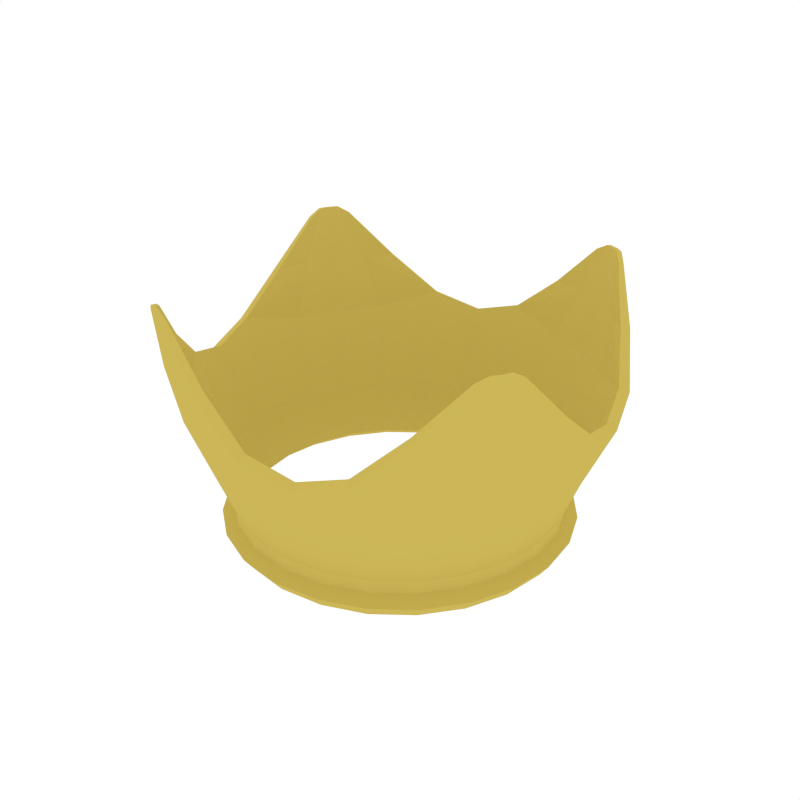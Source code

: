 # Source: Crown.blend  (saved by Blender 2.79.0; exported with 4.5.12 LTS)
import bpy
from mathutils import Matrix  # noqa: F401  (used for matrix-valued properties, if any)

bpy.ops.wm.read_factory_settings(use_empty=True)
scene = bpy.context.scene
scene.name = 'Scene'

# ---- collections
col_collection_1 = bpy.data.collections.new('Collection 1'); scene.collection.children.link(col_collection_1)

# ---- materials (node trees are filled in below, after node groups)
mat_gold = bpy.data.materials.new('Gold')
mat_gold.alpha_threshold = 0.0
mat_gold.diffuse_color = (0.6038, 0.4703, 0.09838, 1.0)
mat_gold.roughness = 0.5

# ---- material node trees

# ---- world
world_world = bpy.data.worlds.new('World'); scene.world = world_world
world_world.color = (1.0, 1.0, 1.0)
world_world.use_sun_shadow = False
world_world.sun_shadow_jitter_overblur = 0.0
world_world.cycles.sampling_method = 'NONE'
world_world.cycles.sample_map_resolution = 256

# ---- meshes
me_cylinder_011 = bpy.data.meshes.new('Cylinder.011')
me_cylinder_011.from_pydata([(0.09218, 0.344, 0.02912), (0.2518, 0.2518, 0.02912), (0.344, 0.09218, 0.02912), (0.344, -0.09218, 0.02912), (0.2518, -0.2518, 0.02912), (0.09218, -0.344, 0.02912), (-0.09218, -0.344, 0.02912), (-0.2518, -0.2518, 0.02912), (-0.344, -0.09218, 0.02912), (-0.344, 0.09218, 0.02912), (-0.2518, 0.2518, 0.02912), (-0.09218, 0.344, 0.02912), (-0.1522, -0.3926, 0.257), (-0.3926, 0.1522, 0.257), (0.2639, 0.3281, 0.257), (0.3281, -0.2639, 0.257), (-0.2639, -0.3281, 0.257), (0.1522, 0.3926, 0.257), (-0.3281, 0.2639, 0.257), (0.3926, -0.1522, 0.257), (0.08274, -0.3088, -0.08733), (0.2261, -0.2261, -0.08733), (0.3088, -0.08274, -0.08733), (-0.08274, 0.3088, -0.08733), (0.08274, 0.3088, -0.08733), (0.3088, 0.08274, -0.08733), (-0.2261, 0.2261, -0.08733), (0.2261, 0.2261, -0.08733), (-0.3088, 0.08274, -0.08733), (-0.3088, -0.08274, -0.08733), (-0.2261, -0.2261, -0.08733), (-0.08274, -0.3088, -0.08733), (0.08291, 0.3094, -0.06197), (0.1122, 0.3837, 0.145), (-2.794e-08, 0.3564, 0.02912), (0.1782, 0.3086, 0.02912), (0.2265, 0.2265, -0.06197), (0.2761, 0.289, 0.145), (0.3086, 0.1782, 0.02912), (0.3094, 0.08291, -0.06197), (0.3956, 0.106, 0.1471), (0.3564, -1.49e-08, 0.02912), (0.3094, -0.08291, -0.06197), (0.3837, -0.1122, 0.145), (0.3086, -0.1782, 0.02912), (0.2265, -0.2265, -0.06197), (0.289, -0.2761, 0.145), (0.1782, -0.3086, 0.02912), (0.08291, -0.3094, -0.06197), (0.106, -0.3956, 0.1471), (5.402e-08, -0.3564, 0.02912), (-0.08291, -0.3094, -0.06197), (-0.1122, -0.3837, 0.145), (-0.1782, -0.3086, 0.02912), (-0.2265, -0.2265, -0.06197), (-0.2761, -0.289, 0.145), (-0.3086, -0.1782, 0.02912), (-0.3094, -0.08291, -0.06197), (-0.3956, -0.106, 0.1471), (-0.3564, -1.639e-07, 0.02912), (-0.3094, 0.08291, -0.06197), (-0.3837, 0.1122, 0.145), (-0.3086, 0.1782, 0.02912), (-0.2265, 0.2265, -0.06197), (-0.289, 0.2761, 0.145), (-0.1782, 0.3086, 0.02912), (-0.08291, 0.3094, -0.06197), (-0.106, 0.3956, 0.1471), (0.1993, 0.3855, 0.3627), (0.2342, 0.3654, 0.3627), (0.3855, -0.1993, 0.3627), (0.3654, -0.2342, 0.3627), (-0.1993, -0.3855, 0.3627), (-0.2342, -0.3654, 0.3627), (-0.3855, 0.1993, 0.3627), (-0.3654, 0.2342, 0.3627), (-0.2124, -0.3678, 0.257), (-0.08775, -0.4099, 0.257), (-0.3678, 0.2124, 0.257), (-0.4099, 0.08775, 0.257), (0.3111, 0.2809, 0.257), (0.2124, 0.3678, 0.257), (0.2809, -0.3111, 0.257), (0.3678, -0.2124, 0.257), (-0.3111, -0.2809, 0.257), (0.08775, 0.4099, 0.257), (-0.2809, 0.3111, 0.257), (0.4099, -0.08775, 0.257), (0.08884, 0.3315, -0.1032), (0.2427, 0.2427, -0.1032), (0.3315, 0.08884, -0.1032), (0.3315, -0.08884, -0.1032), (0.2427, -0.2427, -0.1032), (0.08884, -0.3315, -0.1032), (-0.08884, -0.3315, -0.1032), (-0.2427, -0.2427, -0.1032), (-0.3315, -0.08884, -0.1032), (-0.3315, 0.08884, -0.1032), (-0.2427, 0.2427, -0.1032), (-0.08884, 0.3315, -0.1032), (0.1599, -0.277, -0.08733), (4.843e-08, -0.3199, -0.08733), (0.277, -0.1599, -0.08733), (0.3199, -9.313e-09, -0.08733), (-0.1599, 0.277, -0.08733), (-2.608e-08, 0.3199, -0.08733), (0.1599, 0.277, -0.08733), (0.277, 0.1599, -0.08733), (-0.277, 0.1599, -0.08733), (-0.3199, -1.453e-07, -0.08733), (-0.277, -0.1599, -0.08733), (-0.1599, -0.277, -0.08733), (-2.557e-08, 0.3205, -0.06197), (-0.008898, 0.4158, 0.1745), (0.1603, 0.2776, -0.06197), (0.2005, 0.3473, 0.145), (0.2776, 0.1603, -0.06197), (0.3645, 0.2002, 0.1745), (0.3205, -1.214e-08, -0.06197), (0.4158, 0.008898, 0.1745), (0.2776, -0.1603, -0.06197), (0.3473, -0.2005, 0.145), (0.1603, -0.2776, -0.06197), (0.2002, -0.3645, 0.1745), (4.888e-08, -0.3205, -0.06197), (0.008898, -0.4158, 0.1745), (-0.1603, -0.2776, -0.06197), (-0.2005, -0.3473, 0.145), (-0.2776, -0.1603, -0.06197), (-0.3645, -0.2002, 0.1745), (-0.3205, -1.465e-07, -0.06197), (-0.4158, -0.008898, 0.1745), (-0.2776, 0.1603, -0.06197), (-0.3473, 0.2005, 0.145), (-0.1603, 0.2776, -0.06197), (-0.2002, 0.3645, 0.1745), (0.176, 0.3901, 0.3498), (0.2181, 0.3777, 0.3627), (0.2498, 0.3474, 0.3498), (0.3901, -0.176, 0.3498), (0.3777, -0.2181, 0.3627), (0.3474, -0.2498, 0.3498), (-0.176, -0.3901, 0.3498), (-0.2181, -0.3777, 0.3627), (-0.2498, -0.3474, 0.3498), (-0.3901, 0.176, 0.3498), (-0.3777, 0.2181, 0.3627), (-0.3474, 0.2498, 0.3498), (-2.591e-08, 0.3435, -0.1032), (0.1717, 0.2974, -0.1032), (0.2974, 0.1717, -0.1032), (0.3435, -7.233e-09, -0.1032), (0.2974, -0.1717, -0.1032), (0.1717, -0.2974, -0.1032), (5.421e-08, -0.3435, -0.1032), (-0.1717, -0.2974, -0.1032), (-0.2974, -0.1717, -0.1032), (-0.3435, -1.518e-07, -0.1032), (-0.2974, 0.1717, -0.1032), (-0.1717, 0.2974, -0.1032), (-0.1466, -0.3756, 0.2604), (-0.3756, 0.1466, 0.2604), (0.252, 0.3148, 0.2604), (0.3148, -0.252, 0.2604), (-0.252, -0.3148, 0.2604), (0.1466, 0.3756, 0.2604), (-0.3148, 0.252, 0.2604), (0.3756, -0.1466, 0.2604), (0.07799, -0.291, -0.1094), (0.2131, -0.2131, -0.1094), (0.291, -0.07799, -0.1094), (-0.07799, 0.291, -0.1094), (0.07799, 0.291, -0.1094), (0.291, 0.07799, -0.1094), (-0.2131, 0.2131, -0.1094), (0.2131, 0.2131, -0.1094), (-0.291, 0.07799, -0.1094), (-0.291, -0.07799, -0.1094), (-0.2131, -0.2131, -0.1094), (-0.07799, -0.291, -0.1094), (0.1065, 0.3644, 0.1512), (0.2624, 0.2744, 0.1512), (0.377, 0.101, 0.1555), (0.3644, -0.1065, 0.1512), (0.2744, -0.2624, 0.1512), (0.101, -0.377, 0.1555), (-0.1065, -0.3644, 0.1512), (-0.2624, -0.2744, 0.1512), (-0.377, -0.101, 0.1555), (-0.3644, 0.1065, 0.1512), (-0.2744, 0.2624, 0.1512), (-0.101, 0.377, 0.1555), (0.1962, 0.3762, 0.3642), (0.2277, 0.358, 0.3642), (0.3762, -0.1962, 0.3642), (0.358, -0.2277, 0.3642), (-0.1962, -0.3762, 0.3642), (-0.2277, -0.358, 0.3642), (-0.3762, 0.1962, 0.3642), (-0.358, 0.2277, 0.3642), (-0.2035, -0.3524, 0.2607), (-0.0834, -0.3925, 0.2601), (-0.3524, 0.2035, 0.2607), (-0.3925, 0.0834, 0.2601), (0.2982, 0.2685, 0.2601), (0.2035, 0.3524, 0.2607), (0.2685, -0.2982, 0.2601), (0.3524, -0.2035, 0.2607), (-0.2982, -0.2685, 0.2601), (0.0834, 0.3925, 0.2601), (-0.2685, 0.2982, 0.2601), (0.3925, -0.0834, 0.2601), (0.0843, 0.3146, -0.1276), (0.2303, 0.2303, -0.1276), (0.3146, 0.0843, -0.1276), (0.3146, -0.0843, -0.1276), (0.2303, -0.2303, -0.1276), (0.0843, -0.3146, -0.1276), (-0.0843, -0.3146, -0.1276), (-0.2303, -0.2303, -0.1276), (-0.3146, -0.0843, -0.1276), (-0.3146, 0.0843, -0.1276), (-0.2303, 0.2303, -0.1276), (-0.0843, 0.3146, -0.1276), (0.1508, -0.2611, -0.1094), (4.843e-08, -0.3015, -0.1094), (0.2611, -0.1508, -0.1094), (0.3015, -9.313e-09, -0.1094), (-0.1508, 0.2611, -0.1094), (-2.608e-08, 0.3015, -0.1094), (0.1508, 0.2611, -0.1094), (0.2611, 0.1508, -0.1094), (-0.2611, 0.1508, -0.1094), (-0.3015, -1.453e-07, -0.1094), (-0.2611, -0.1508, -0.1094), (-0.1508, -0.2611, -0.1094), (-0.01076, 0.396, 0.1814), (0.1905, 0.33, 0.1513), (0.3483, 0.1887, 0.1814), (0.396, 0.01076, 0.1814), (0.33, -0.1905, 0.1513), (0.1887, -0.3483, 0.1814), (0.01076, -0.396, 0.1814), (-0.1905, -0.33, 0.1513), (-0.3483, -0.1887, 0.1814), (-0.396, -0.01076, 0.1814), (-0.33, 0.1905, 0.1513), (-0.1887, 0.3483, 0.1814), (0.1734, 0.3806, 0.351), (0.2132, 0.3693, 0.3644), (0.2429, 0.3405, 0.351), (0.3806, -0.1734, 0.351), (0.3693, -0.2132, 0.3644), (0.3405, -0.2429, 0.351), (-0.1734, -0.3806, 0.351), (-0.2132, -0.3693, 0.3644), (-0.2429, -0.3405, 0.351), (-0.3806, 0.1734, 0.351), (-0.3693, 0.2132, 0.3644), (-0.3405, 0.2429, 0.351), (-2.561e-08, 0.3259, -0.1276), (0.163, 0.2823, -0.1276), (0.2823, 0.163, -0.1276), (0.3259, -7.664e-09, -0.1276), (0.2823, -0.163, -0.1276), (0.163, -0.2823, -0.1276), (5.298e-08, -0.3259, -0.1276), (-0.163, -0.2823, -0.1276), (-0.2823, -0.163, -0.1276), (-0.3259, -1.494e-07, -0.1276), (-0.2823, 0.163, -0.1276), (-0.163, 0.2823, -0.1276), (0.08272, -0.3087, -0.002837), (0.2255, -0.2217, -0.004171), (0.3048, -0.08443, -0.004171), (-0.08272, 0.3087, -0.002837), (0.08443, 0.3048, -0.004171), (0.3087, 0.08272, -0.002837), (-0.2255, 0.2217, -0.004171), (0.2217, 0.2255, -0.004171), (-0.3048, 0.08443, -0.004171), (-0.3087, -0.08272, -0.002837), (-0.2217, -0.2255, -0.004171), (-0.08443, -0.3048, -0.004171), (0.1578, -0.2801, 0.005281), (0.003369, -0.3215, 0.005281), (0.2744, -0.1584, -0.004144), (0.3215, 0.003369, 0.005281), (-0.1578, 0.2801, 0.005281), (-0.003369, 0.3215, 0.005281), (0.1584, 0.2744, -0.004144), (0.2801, 0.1578, 0.005281), (-0.2744, 0.1584, -0.004144), (-0.3215, -0.003369, 0.005281), (-0.2801, -0.1578, 0.005281), (-0.1584, -0.2744, -0.004144)], [], [(0, 32, 112, 34), (0, 34, 113, 33), (0, 33, 115, 35), (0, 35, 114, 32), (1, 36, 114, 35), (1, 35, 115, 37), (1, 37, 117, 38), (1, 38, 116, 36), (2, 39, 116, 38), (2, 38, 117, 40), (2, 40, 119, 41), (2, 41, 118, 39), (3, 42, 118, 41), (3, 41, 119, 43), (3, 43, 121, 44), (3, 44, 120, 42), (4, 45, 120, 44), (4, 44, 121, 46), (4, 46, 123, 47), (4, 47, 122, 45), (5, 48, 122, 47), (5, 47, 123, 49), (5, 49, 125, 50), (5, 50, 124, 48), (6, 51, 124, 50), (6, 50, 125, 52), (6, 52, 127, 53), (6, 53, 126, 51), (7, 54, 126, 53), (7, 53, 127, 55), (7, 55, 129, 56), (7, 56, 128, 54), (8, 57, 128, 56), (8, 56, 129, 58), (8, 58, 131, 59), (8, 59, 130, 57), (9, 60, 130, 59), (9, 59, 131, 61), (9, 61, 133, 62), (9, 62, 132, 60), (10, 63, 132, 62), (10, 62, 133, 64), (10, 64, 135, 65), (10, 65, 134, 63), (11, 66, 134, 65), (11, 65, 135, 67), (11, 67, 113, 34), (11, 34, 112, 66), (12, 76, 127, 52), (12, 52, 125, 77), (12, 77, 142, 72), (12, 72, 143, 76), (13, 78, 133, 61), (13, 61, 131, 79), (13, 79, 145, 74), (13, 74, 146, 78), (14, 80, 117, 37), (14, 37, 115, 81), (14, 81, 137, 69), (14, 69, 138, 80), (15, 82, 123, 46), (15, 46, 121, 83), (15, 83, 140, 71), (15, 71, 141, 82), (16, 84, 129, 55), (16, 55, 127, 76), (16, 76, 143, 73), (16, 73, 144, 84), (17, 81, 115, 33), (17, 33, 113, 85), (17, 85, 136, 68), (17, 68, 137, 81), (18, 86, 135, 64), (18, 64, 133, 78), (18, 78, 146, 75), (18, 75, 147, 86), (19, 83, 121, 43), (19, 43, 119, 87), (19, 87, 139, 70), (19, 70, 140, 83), (20, 100, 122, 48), (20, 48, 124, 101), (20, 101, 154, 93), (20, 93, 153, 100), (21, 102, 120, 45), (21, 45, 122, 100), (21, 100, 153, 92), (21, 92, 152, 102), (22, 103, 118, 42), (22, 42, 120, 102), (22, 102, 152, 91), (22, 91, 151, 103), (23, 104, 134, 66), (23, 66, 112, 105), (23, 105, 148, 99), (23, 99, 159, 104), (24, 105, 112, 32), (24, 32, 114, 106), (24, 106, 149, 88), (24, 88, 148, 105), (25, 107, 116, 39), (25, 39, 118, 103), (25, 103, 151, 90), (25, 90, 150, 107), (26, 108, 132, 63), (26, 63, 134, 104), (26, 104, 159, 98), (26, 98, 158, 108), (27, 106, 114, 36), (27, 36, 116, 107), (27, 107, 150, 89), (27, 89, 149, 106), (28, 109, 130, 60), (28, 60, 132, 108), (28, 108, 158, 97), (28, 97, 157, 109), (29, 110, 128, 57), (29, 57, 130, 109), (29, 109, 157, 96), (29, 96, 156, 110), (30, 111, 126, 54), (30, 54, 128, 110), (30, 110, 156, 95), (30, 95, 155, 111), (31, 101, 124, 51), (31, 51, 126, 111), (31, 111, 155, 94), (31, 94, 154, 101), (276, 290, 237, 180), (279, 181, 237, 290), (279, 291, 238, 181), (277, 182, 238, 291), (277, 287, 239, 182), (274, 183, 239, 287), (274, 286, 240, 183), (273, 184, 240, 286), (273, 284, 241, 184), (272, 185, 241, 284), (272, 285, 242, 185), (283, 186, 242, 285), (283, 295, 243, 186), (282, 187, 243, 295), (282, 294, 244, 187), (281, 188, 244, 294), (281, 293, 245, 188), (280, 189, 245, 293), (280, 292, 246, 189), (278, 190, 246, 292), (278, 288, 247, 190), (275, 191, 247, 288), (275, 289, 236, 191), (276, 180, 236, 289), (160, 186, 243, 200), (160, 201, 242, 186), (160, 196, 254, 201), (160, 200, 255, 196), (161, 189, 246, 202), (161, 203, 245, 189), (161, 198, 257, 203), (161, 202, 258, 198), (162, 181, 238, 204), (162, 205, 237, 181), (162, 193, 249, 205), (162, 204, 250, 193), (163, 184, 241, 206), (163, 207, 240, 184), (163, 195, 252, 207), (163, 206, 253, 195), (164, 187, 244, 208), (164, 200, 243, 187), (164, 197, 255, 200), (164, 208, 256, 197), (165, 180, 237, 205), (165, 209, 236, 180), (165, 192, 248, 209), (165, 205, 249, 192), (166, 190, 247, 210), (166, 202, 246, 190), (166, 199, 258, 202), (166, 210, 259, 199), (167, 183, 240, 207), (167, 211, 239, 183), (167, 194, 251, 211), (167, 207, 252, 194), (168, 217, 266, 225), (168, 224, 265, 217), (169, 216, 265, 224), (169, 226, 264, 216), (170, 215, 264, 226), (170, 227, 263, 215), (171, 223, 260, 229), (171, 228, 271, 223), (172, 212, 261, 230), (172, 229, 260, 212), (173, 214, 263, 227), (173, 231, 262, 214), (174, 222, 271, 228), (174, 232, 270, 222), (175, 213, 262, 231), (175, 230, 261, 213), (176, 221, 270, 232), (176, 233, 269, 221), (177, 220, 269, 233), (177, 234, 268, 220), (178, 219, 268, 234), (178, 235, 267, 219), (179, 218, 267, 235), (179, 225, 266, 218), (119, 40, 182, 239), (40, 117, 238, 182), (125, 49, 185, 242), (49, 123, 241, 185), (131, 58, 188, 245), (58, 129, 244, 188), (113, 67, 191, 236), (67, 135, 247, 191), (77, 125, 242, 201), (142, 77, 201, 254), (79, 131, 245, 203), (145, 79, 203, 257), (80, 138, 250, 204), (117, 80, 204, 238), (82, 141, 253, 206), (123, 82, 206, 241), (84, 144, 256, 208), (129, 84, 208, 244), (85, 113, 236, 209), (136, 85, 209, 248), (86, 147, 259, 210), (135, 86, 210, 247), (87, 119, 239, 211), (139, 87, 211, 251), (148, 88, 212, 260), (88, 149, 261, 212), (149, 89, 213, 261), (89, 150, 262, 213), (150, 90, 214, 262), (90, 151, 263, 214), (151, 91, 215, 263), (91, 152, 264, 215), (152, 92, 216, 264), (92, 153, 265, 216), (153, 93, 217, 265), (93, 154, 266, 217), (154, 94, 218, 266), (94, 155, 267, 218), (155, 95, 219, 267), (95, 156, 268, 219), (156, 96, 220, 268), (96, 157, 269, 220), (157, 97, 221, 269), (97, 158, 270, 221), (158, 98, 222, 270), (98, 159, 271, 222), (159, 99, 223, 271), (99, 148, 260, 223), (172, 276, 289, 229), (171, 229, 289, 275), (171, 275, 288, 228), (174, 228, 288, 278), (174, 278, 292, 232), (176, 232, 292, 280), (176, 280, 293, 233), (177, 233, 293, 281), (177, 281, 294, 234), (178, 234, 294, 282), (178, 282, 295, 235), (179, 235, 295, 283), (179, 283, 285, 225), (168, 225, 285, 272), (168, 272, 284, 224), (169, 224, 284, 273), (169, 273, 286, 226), (170, 226, 286, 274), (170, 274, 287, 227), (173, 227, 287, 277), (173, 277, 291, 231), (175, 231, 291, 279), (175, 279, 290, 230), (172, 230, 290, 276), (142, 254, 196, 72), (72, 196, 255, 143), (143, 255, 197, 73), (73, 197, 256, 144), (145, 257, 198, 74), (74, 198, 258, 146), (146, 258, 199, 75), (75, 199, 259, 147), (136, 248, 192, 68), (68, 192, 249, 137), (137, 249, 193, 69), (69, 193, 250, 138), (139, 251, 194, 70), (70, 194, 252, 140), (140, 252, 195, 71), (71, 195, 253, 141)])
me_cylinder_011.materials.append(mat_gold)
me_cylinder_011.use_remesh_preserve_volume = False
me_cylinder_011.use_remesh_preserve_attributes = False
me_cylinder_011.use_mirror_vertex_groups = False
me_cylinder_011.update()

# ---- objects
ob_crown = bpy.data.objects.new('Crown', me_cylinder_011)

# ---- transforms, parenting, visibility, modifiers, constraints
ob_crown.location = (0.0, 0.0, 0.0)
ob_crown.lineart.crease_threshold = 0.0

# ---- collection membership
col_collection_1.objects.link(ob_crown)

# ---- scene / render settings (as saved in the file)
scene.frame_start = 1; scene.frame_end = 250; scene.frame_set(0)
scene.render.engine = 'CYCLES'
scene.render.resolution_x = 1000
scene.render.resolution_y = 1000
scene.render.dither_intensity = 0.0
scene.cycles.samples = 200
scene.cycles.sampling_pattern = 'TABULATED_SOBOL'
scene.cycles.light_sampling_threshold = 0.0
scene.cycles.use_adaptive_sampling = False
scene.cycles.use_light_tree = False
scene.cycles.caustics_reflective = False
scene.cycles.caustics_refractive = False
scene.cycles.blur_glossy = 0.0
scene.cycles.max_bounces = 2
scene.cycles.pixel_filter_type = 'GAUSSIAN'
scene.cycles.sample_clamp_indirect = 0.0
scene.view_settings.view_transform = 'Standard'
bpy.context.view_layer.update()

# ---- added for rendering (the .blend has no active camera): camera
cam_auto = bpy.data.cameras.new('AutoCamera')
cam_auto.lens = 50.0
cam_auto.sensor_width = 36.0
cam_auto.clip_end = 1000.0
ob_auto_camera = bpy.data.objects.new('AutoCamera', cam_auto)
scene.collection.objects.link(ob_auto_camera)
ob_auto_camera.location = (1.17938, -1.41525, 1.06189)
ob_auto_camera.rotation_euler = (1.09748, -7.21219e-08, 0.694738)
scene.camera = ob_auto_camera
bpy.context.view_layer.update()
